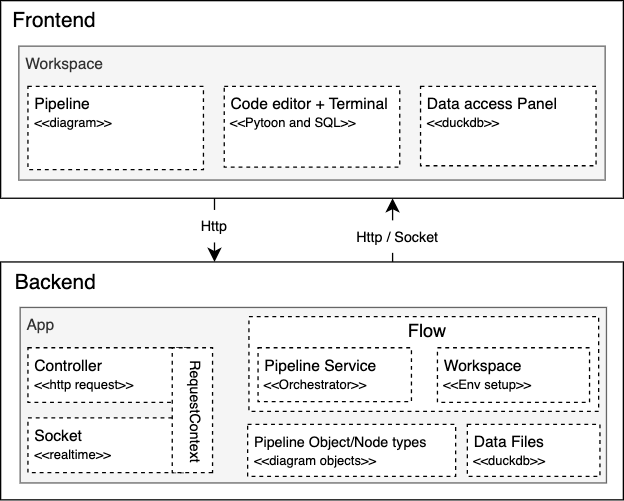

The diagram above was exported from draw.io. Its source (the exported page's mxGraphModel, read from the mxfile embedded in the PNG):
<mxGraphModel dx="1020" dy="1222" grid="0" gridSize="10" guides="1" tooltips="1" connect="1" arrows="1" fold="1" page="0" pageScale="1" pageWidth="850" pageHeight="1100" math="0" shadow="0">
  <root>
    <mxCell id="0" />
    <mxCell id="1" parent="0" />
    <mxCell id="tWFX-E3yf6XZ6y6ykcIv-19" style="edgeStyle=none;curved=1;rounded=0;orthogonalLoop=1;jettySize=auto;html=1;entryX=0.5;entryY=0;entryDx=0;entryDy=0;fontSize=12;startSize=8;endSize=8;" edge="1" parent="1">
      <mxGeometry relative="1" as="geometry">
        <mxPoint x="234.5" y="167" as="sourcePoint" />
        <mxPoint x="234.5" y="118" as="targetPoint" />
      </mxGeometry>
    </mxCell>
    <mxCell id="EQ-vQbOFc32qwoQrYsnk-1" value="v" style="rounded=0;whiteSpace=wrap;html=1;" parent="1" vertex="1">
      <mxGeometry x="-67" y="-34" width="479" height="152" as="geometry" />
    </mxCell>
    <mxCell id="NLO2rJDGc7fKBhuqaoX4-1" value="Frontend" style="text;html=1;align=center;verticalAlign=middle;resizable=0;points=[];autosize=1;strokeColor=none;fillColor=none;fontSize=16;" parent="1" vertex="1">
      <mxGeometry x="-67" y="-34" width="82" height="31" as="geometry" />
    </mxCell>
    <mxCell id="NLO2rJDGc7fKBhuqaoX4-2" value="&amp;nbsp;Workspace" style="rounded=0;whiteSpace=wrap;html=1;verticalAlign=top;align=left;fillColor=#f5f5f5;fontColor=#333333;strokeColor=#666666;" parent="1" vertex="1">
      <mxGeometry x="-53" y="1" width="451" height="103" as="geometry" />
    </mxCell>
    <mxCell id="NLO2rJDGc7fKBhuqaoX4-3" value="&amp;nbsp;Pipeline&lt;div&gt;&amp;nbsp;&lt;font style=&quot;font-size: 10px;&quot;&gt;&amp;lt;&amp;lt;diagram&amp;gt;&amp;gt;&lt;/font&gt;&lt;/div&gt;" style="rounded=0;whiteSpace=wrap;html=1;verticalAlign=top;align=left;dashed=1;" parent="1" vertex="1">
      <mxGeometry x="-46" y="32" width="135" height="64" as="geometry" />
    </mxCell>
    <mxCell id="NLO2rJDGc7fKBhuqaoX4-5" value="&amp;nbsp;Code editor + Terminal&lt;div&gt;&lt;span style=&quot;font-size: 10px;&quot;&gt;&amp;nbsp;&amp;lt;&amp;lt;Pytoon and SQL&amp;gt;&amp;gt;&lt;/span&gt;&lt;/div&gt;" style="rounded=0;whiteSpace=wrap;html=1;verticalAlign=top;align=left;dashed=1;" parent="1" vertex="1">
      <mxGeometry x="105" y="32" width="135" height="62" as="geometry" />
    </mxCell>
    <mxCell id="NLO2rJDGc7fKBhuqaoX4-6" value="&amp;nbsp;Data access Panel&lt;div&gt;&amp;nbsp;&lt;span style=&quot;font-size: 10px; background-color: transparent; color: light-dark(rgb(0, 0, 0), rgb(255, 255, 255));&quot;&gt;&amp;lt;&amp;lt;duckdb&amp;gt;&amp;gt;&lt;/span&gt;&lt;/div&gt;" style="rounded=0;whiteSpace=wrap;html=1;verticalAlign=top;align=left;dashed=1;" parent="1" vertex="1">
      <mxGeometry x="256" y="32" width="135" height="61" as="geometry" />
    </mxCell>
    <mxCell id="tWFX-E3yf6XZ6y6ykcIv-2" value="v" style="rounded=0;whiteSpace=wrap;html=1;" vertex="1" parent="1">
      <mxGeometry x="-67" y="167" width="479" height="183" as="geometry" />
    </mxCell>
    <mxCell id="tWFX-E3yf6XZ6y6ykcIv-3" value="Backend" style="text;html=1;align=center;verticalAlign=middle;resizable=0;points=[];autosize=1;strokeColor=none;fillColor=none;fontSize=16;" vertex="1" parent="1">
      <mxGeometry x="-65" y="167" width="80" height="31" as="geometry" />
    </mxCell>
    <mxCell id="tWFX-E3yf6XZ6y6ykcIv-4" value="&amp;nbsp;App" style="rounded=0;whiteSpace=wrap;html=1;verticalAlign=top;align=left;fillColor=#f5f5f5;fontColor=#333333;strokeColor=#666666;" vertex="1" parent="1">
      <mxGeometry x="-52" y="202" width="451" height="135" as="geometry" />
    </mxCell>
    <mxCell id="tWFX-E3yf6XZ6y6ykcIv-5" value="&amp;nbsp;Controller&lt;div&gt;&amp;nbsp;&lt;font style=&quot;font-size: 10px;&quot;&gt;&amp;lt;&amp;lt;http request&amp;gt;&amp;gt;&lt;/font&gt;&lt;/div&gt;" style="rounded=0;whiteSpace=wrap;html=1;verticalAlign=top;align=left;dashed=1;" vertex="1" parent="1">
      <mxGeometry x="-46" y="233" width="124" height="42" as="geometry" />
    </mxCell>
    <mxCell id="tWFX-E3yf6XZ6y6ykcIv-6" value="" style="rounded=0;whiteSpace=wrap;html=1;verticalAlign=top;align=left;dashed=1;" vertex="1" parent="1">
      <mxGeometry x="124" y="209" width="269" height="73" as="geometry" />
    </mxCell>
    <mxCell id="tWFX-E3yf6XZ6y6ykcIv-7" value="&amp;nbsp;&lt;font style=&quot;font-size: 11px;&quot;&gt;Pipeline Object/Node types&lt;/font&gt;&lt;div&gt;&amp;nbsp;&lt;span style=&quot;font-size: 10px; background-color: transparent; color: light-dark(rgb(0, 0, 0), rgb(255, 255, 255));&quot;&gt;&amp;lt;&amp;lt;diagram objects&amp;gt;&amp;gt;&lt;/span&gt;&lt;/div&gt;" style="rounded=0;whiteSpace=wrap;html=1;verticalAlign=top;align=left;dashed=1;" vertex="1" parent="1">
      <mxGeometry x="123" y="292" width="160" height="40" as="geometry" />
    </mxCell>
    <mxCell id="tWFX-E3yf6XZ6y6ykcIv-11" value="&amp;nbsp;Socket&lt;div&gt;&amp;nbsp;&lt;font style=&quot;font-size: 10px;&quot;&gt;&amp;lt;&amp;lt;realtime&amp;gt;&amp;gt;&lt;/font&gt;&lt;/div&gt;" style="rounded=0;whiteSpace=wrap;html=1;verticalAlign=top;align=left;dashed=1;" vertex="1" parent="1">
      <mxGeometry x="-46" y="287" width="123" height="42" as="geometry" />
    </mxCell>
    <mxCell id="tWFX-E3yf6XZ6y6ykcIv-9" value="&amp;nbsp;RequestContext" style="rounded=0;whiteSpace=wrap;html=1;verticalAlign=top;align=center;dashed=1;horizontal=0;rotation=-180;fontSize=11;" vertex="1" parent="1">
      <mxGeometry x="65" y="233" width="31" height="96" as="geometry" />
    </mxCell>
    <mxCell id="tWFX-E3yf6XZ6y6ykcIv-14" value="&amp;nbsp;Data Files&lt;div&gt;&lt;span style=&quot;font-size: 10px;&quot;&gt;&amp;nbsp;&amp;lt;&amp;lt;duckdb&amp;gt;&amp;gt;&lt;/span&gt;&lt;/div&gt;" style="rounded=0;whiteSpace=wrap;html=1;verticalAlign=top;align=left;dashed=1;" vertex="1" parent="1">
      <mxGeometry x="292" y="292" width="102" height="40" as="geometry" />
    </mxCell>
    <mxCell id="tWFX-E3yf6XZ6y6ykcIv-15" value="&amp;nbsp;Pipeline Service&lt;div&gt;&lt;span style=&quot;font-size: 10px;&quot;&gt;&amp;nbsp;&amp;lt;&amp;lt;Orchestrator&amp;gt;&amp;gt;&lt;/span&gt;&lt;/div&gt;" style="rounded=0;whiteSpace=wrap;html=1;verticalAlign=top;align=left;dashed=1;" vertex="1" parent="1">
      <mxGeometry x="131" y="233" width="118" height="41.5" as="geometry" />
    </mxCell>
    <mxCell id="tWFX-E3yf6XZ6y6ykcIv-16" value="&amp;nbsp;Workspace&lt;div&gt;&lt;span style=&quot;font-size: 10px;&quot;&gt;&amp;nbsp;&amp;lt;&amp;lt;Env setup&amp;gt;&amp;gt;&lt;/span&gt;&lt;/div&gt;" style="rounded=0;whiteSpace=wrap;html=1;verticalAlign=top;align=left;dashed=1;" vertex="1" parent="1">
      <mxGeometry x="269" y="233" width="117" height="42" as="geometry" />
    </mxCell>
    <mxCell id="tWFX-E3yf6XZ6y6ykcIv-17" value="Flow" style="text;html=1;align=center;verticalAlign=middle;resizable=0;points=[];autosize=1;strokeColor=none;fillColor=none;fontSize=14;" vertex="1" parent="1">
      <mxGeometry x="236.5" y="205" width="48" height="29" as="geometry" />
    </mxCell>
    <mxCell id="tWFX-E3yf6XZ6y6ykcIv-22" style="edgeStyle=none;curved=1;rounded=0;orthogonalLoop=1;jettySize=auto;html=1;entryX=0.5;entryY=0;entryDx=0;entryDy=0;fontSize=12;startSize=8;endSize=8;" edge="1" parent="1">
      <mxGeometry relative="1" as="geometry">
        <mxPoint x="97.5" y="118" as="sourcePoint" />
        <mxPoint x="97.5" y="167" as="targetPoint" />
      </mxGeometry>
    </mxCell>
    <mxCell id="tWFX-E3yf6XZ6y6ykcIv-20" value="Http" style="text;html=1;align=center;verticalAlign=middle;resizable=0;points=[];autosize=1;fontSize=11;fillColor=default;" vertex="1" parent="1">
      <mxGeometry x="78" y="127" width="38" height="25" as="geometry" />
    </mxCell>
    <mxCell id="tWFX-E3yf6XZ6y6ykcIv-23" value="Http / Socket" style="text;html=1;align=center;verticalAlign=middle;resizable=0;points=[];autosize=1;fontSize=11;fillColor=default;" vertex="1" parent="1">
      <mxGeometry x="197" y="135" width="81" height="25" as="geometry" />
    </mxCell>
  </root>
</mxGraphModel>